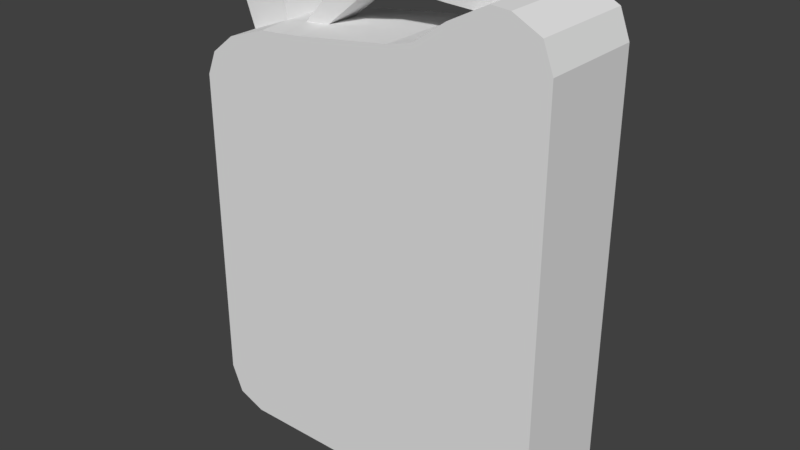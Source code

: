 # Source: JerryCan.blend  (saved by Blender 2.78.0; exported with 4.5.12 LTS)
import bpy
from mathutils import Matrix  # noqa: F401  (used for matrix-valued properties, if any)

bpy.ops.wm.read_factory_settings(use_empty=True)
scene = bpy.context.scene
scene.name = 'Scene'

# ---- collections
col_collection_1 = bpy.data.collections.new('Collection 1'); scene.collection.children.link(col_collection_1)

# ---- world
world_world = bpy.data.worlds.new('World'); scene.world = world_world
world_world.color = (0.05088, 0.05088, 0.05088)
world_world.use_sun_shadow = False
world_world.sun_shadow_jitter_overblur = 0.0
world_world.cycles.sampling_method = 'MANUAL'

# ---- meshes
me_cube_001 = bpy.data.meshes.new('Cube.001')
me_cube_001.from_pydata([(-3.515, -1.0, -3.891), (-2.779, -1.0, -4.627), (-3.3, -1.0, -4.412), (-2.779, 1.0, -4.627), (-3.515, 1.0, -3.891), (-3.3, 1.0, -4.412), (2.665, -1.0, -4.627), (3.401, -1.0, -3.891), (3.186, -1.0, -4.412), (3.401, 1.0, -3.891), (2.665, 1.0, -4.627), (3.186, 1.0, -4.412), (-2.887, -1.0, 2.95), (-3.515, -1.0, 2.154), (-3.331, -1.0, 2.598), (-3.515, 1.0, 2.154), (-2.887, 1.0, 2.95), (-3.331, 1.0, 2.598), (3.401, -1.0, 3.648), (-2.779, -0.3333, -4.627), (3.21, -1.0, 4.149), (2.686, -1.0, 4.42), (-2.779, 0.3333, -4.627), (3.401, 1.0, 3.648), (2.686, 1.0, 4.42), (3.21, 1.0, 4.149), (0.9995, -1.0, 3.642), (0.5265, -1.0, 3.522), (0.5265, 1.0, 3.522), (0.9995, 1.0, 3.642), (-3.3, -0.3333, -4.412), (-3.3, 0.3333, -4.412), (-3.515, -0.3333, -3.891), (-3.515, 0.3333, -3.891), (2.665, -0.3333, -4.627), (2.665, 0.3333, -4.627), (3.186, 0.3333, -4.412), (3.186, -0.3333, -4.412), (3.401, 0.3333, -3.891), (3.401, -0.3333, -3.891), (-2.887, -0.4405, 2.95), (-2.887, 0.4279, 2.95), (-3.331, 0.3333, 2.598), (-3.331, -0.3333, 2.598), (-3.515, 0.3333, 2.154), (-3.515, -0.3333, 2.154), (2.686, -0.3333, 4.42), (2.686, 0.3333, 4.42), (3.21, -0.3333, 4.149), (3.21, 0.3333, 4.149), (3.401, -0.3333, 3.648), (3.401, 0.3333, 3.648), (0.5265, -0.3333, 3.522), (0.5265, 0.3333, 3.522), (0.9995, -0.3333, 3.642), (0.9995, 0.3333, 3.642), (-3.188, -0.4205, 3.697), (-3.188, 0.4079, 3.697), (-2.207, 0.4079, 3.829), (-2.207, -0.4205, 3.829), (-0.5084, 0.3266, 3.928), (-2.119, -1.0, 3.208), (-2.119, 1.0, 3.208), (-0.8452, 0.3556, 4.258), (-2.095, 0.4279, 3.256), (-0.8452, -0.395, 4.258), (-0.5084, -0.3644, 3.928), (-2.095, -0.4405, 3.256), (-1.238, -1.0, 3.282), (-1.709, -1.0, 3.235), (-1.709, 1.0, 3.235), (-1.239, 1.0, 3.282), (-1.732, 0.3571, 3.278), (-1.263, 0.3281, 3.318), (-1.263, -0.341, 3.318), (-1.732, -0.3716, 3.278), (1.117, 0.3556, 4.523), (1.101, 0.3266, 4.108), (1.117, -0.395, 4.523), (1.101, -0.3644, 4.108), (2.335, -1.0, 4.448), (1.612, -1.0, 4.073), (1.612, 1.0, 4.073), (2.335, 1.0, 4.448), (2.335, -0.3333, 4.448), (1.612, -0.3333, 4.073), (1.612, 0.3333, 4.073), (2.335, 0.3333, 4.448), (0.2692, -0.3644, 4.167), (0.1119, -0.395, 4.54), (0.2692, 0.3266, 4.167), (0.1119, 0.3556, 4.54)], [], [(62, 16, 41, 64), (39, 50, 18, 7), (55, 54, 85, 86), (19, 1, 2, 30), (30, 2, 0, 32), (35, 10, 11, 36), (36, 11, 9, 38), (19, 34, 6, 1), (41, 16, 17, 42), (42, 17, 15, 44), (33, 44, 15, 4), (64, 67, 75, 72), (46, 21, 20, 48), (48, 20, 18, 50), (54, 26, 81, 85), (67, 61, 69, 75), (52, 27, 26, 54), (29, 55, 86, 82), (62, 64, 72, 70), (40, 67, 59, 56), (83, 87, 47, 24), (87, 84, 46, 47), (28, 53, 55, 29), (53, 52, 54, 55), (89, 88, 79, 78), (64, 41, 57, 58), (25, 82, 83, 24), (84, 87, 76, 78), (25, 49, 51, 23), (49, 48, 50, 51), (24, 47, 49, 25), (47, 46, 48, 49), (0, 13, 45, 32), (32, 45, 44, 33), (14, 43, 45, 13), (43, 42, 44, 45), (12, 40, 43, 14), (40, 41, 42, 43), (3, 10, 35, 22), (22, 35, 34, 19), (8, 37, 39, 7), (37, 36, 38, 39), (6, 34, 37, 8), (34, 35, 36, 37), (5, 31, 33, 4), (31, 30, 32, 33), (3, 22, 31, 5), (22, 19, 30, 31), (9, 23, 51, 38), (38, 51, 50, 39), (58, 57, 56, 59), (67, 64, 58, 59), (41, 40, 56, 57), (74, 68, 27, 52), (71, 73, 53, 28), (73, 74, 52, 53), (67, 40, 12, 61), (68, 74, 75, 69), (73, 71, 70, 72), (74, 73, 60, 66), (84, 80, 21, 46), (73, 72, 63, 60), (75, 74, 66, 65), (72, 75, 65, 63), (86, 85, 79, 77), (88, 90, 77, 79), (90, 91, 76, 77), (91, 89, 78, 76), (87, 83, 82, 86), (80, 84, 85, 81), (86, 77, 76, 87), (1, 0, 2), (84, 78, 79, 85), (23, 29, 82, 25), (62, 15, 17, 16), (10, 9, 11), (3, 5, 4), (71, 15, 62, 70), (10, 3, 4, 9), (23, 9, 28, 29), (4, 15, 71), (9, 4, 71, 28), (6, 8, 7), (81, 20, 21, 80), (1, 6, 7, 0), (26, 18, 20, 81), (7, 18, 26, 27), (0, 7, 27, 68), (13, 0, 68), (14, 13, 61, 12), (61, 13, 68, 69), (63, 65, 89, 91), (60, 63, 91, 90), (66, 60, 90, 88), (65, 66, 88, 89)])
_uv = me_cube_001.uv_layers.new(name='UVMap')
_uv.uv.foreach_set('vector', [0.3223, 0.4933, 0.3223, 0.4657, 0.3417, 0.4657, 0.3418, 0.4945, 0.3676, 0.9615, 0.3676, 0.7045, 0.3904, 0.7045, 0.3904, 0.9615, 0.3449, 0.6008, 0.3676, 0.6008, 0.3676, 0.6264, 0.3449, 0.6264, 0.3681, 0.1857, 0.3908, 0.1857, 0.3908, 0.2049, 0.368, 0.2049, 0.368, 0.2049, 0.3908, 0.2049, 0.3907, 0.2241, 0.368, 0.2241, 0.3449, 0.9999, 0.3222, 0.9999, 0.3222, 0.9807, 0.3449, 0.9807, 0.3449, 0.9807, 0.3222, 0.9807, 0.3222, 0.9615, 0.3449, 0.9615, 0.3681, 0.1857, 0.3683, 0.000171, 0.3911, 0.0002045, 0.3908, 0.1857, 0.3417, 0.4657, 0.3223, 0.4657, 0.3223, 0.4464, 0.345, 0.4464, 0.345, 0.4464, 0.3223, 0.4464, 0.3223, 0.43, 0.345, 0.43, 0.3453, 0.224, 0.345, 0.43, 0.3223, 0.43, 0.3226, 0.224, 0.3418, 0.4945, 0.3712, 0.4945, 0.3689, 0.5068, 0.3441, 0.5068, 0.3676, 0.6661, 0.3904, 0.6661, 0.3904, 0.6862, 0.3676, 0.6862, 0.3676, 0.6862, 0.3904, 0.6862, 0.3904, 0.7045, 0.3676, 0.7045, 0.3676, 0.6008, 0.3904, 0.6009, 0.3904, 0.6264, 0.3676, 0.6264, 0.3712, 0.4945, 0.3902, 0.4934, 0.3903, 0.5074, 0.3689, 0.5068, 0.3676, 0.5842, 0.3904, 0.5842, 0.3904, 0.6009, 0.3676, 0.6008, 0.3222, 0.6009, 0.3449, 0.6008, 0.3449, 0.6264, 0.3222, 0.6264, 0.3223, 0.4933, 0.3418, 0.4945, 0.3441, 0.5068, 0.3222, 0.5073, 0.7678, 0.1438, 0.7665, 0.1727, 0.7468, 0.1753, 0.7404, 0.1422, 0.3222, 0.6541, 0.3449, 0.6541, 0.3449, 0.6661, 0.3222, 0.6661, 0.3449, 0.6541, 0.3676, 0.6541, 0.3676, 0.6661, 0.3449, 0.6661, 0.3222, 0.5842, 0.3449, 0.5842, 0.3449, 0.6008, 0.3222, 0.6009, 0.3449, 0.5842, 0.3676, 0.5842, 0.3676, 0.6008, 0.3449, 0.6008, 0.7917, 0.01618, 0.7973, 0.0035, 0.8257, 0.001978, 0.826, 0.01618, 0.7694, 0.08526, 0.7687, 0.1142, 0.7413, 0.114, 0.7499, 0.08134, 0.3144, 0.6847, 0.3075, 0.6306, 0.3222, 0.6541, 0.3222, 0.6661, 0.8676, 0.01828, 0.8676, 0.041, 0.826, 0.04176, 0.826, 0.01618, 0.3222, 0.6862, 0.3449, 0.6862, 0.3449, 0.7045, 0.3222, 0.7045, 0.3449, 0.6862, 0.3676, 0.6862, 0.3676, 0.7045, 0.3449, 0.7045, 0.3222, 0.6661, 0.3449, 0.6661, 0.3449, 0.6862, 0.3222, 0.6862, 0.3449, 0.6661, 0.3676, 0.6661, 0.3676, 0.6862, 0.3449, 0.6862, 0.3907, 0.2241, 0.3904, 0.4301, 0.3677, 0.43, 0.368, 0.2241, 0.368, 0.2241, 0.3677, 0.43, 0.345, 0.43, 0.3453, 0.224, 0.3904, 0.4465, 0.3677, 0.4464, 0.3677, 0.43, 0.3904, 0.4301, 0.3677, 0.4464, 0.345, 0.4464, 0.345, 0.43, 0.3677, 0.43, 0.3903, 0.4658, 0.3713, 0.4657, 0.3677, 0.4464, 0.3904, 0.4465, 0.3713, 0.4657, 0.3417, 0.4657, 0.345, 0.4464, 0.3677, 0.4464, 0.3226, 0.1856, 0.3229, 0.0001039, 0.3456, 0.0001375, 0.3454, 0.1857, 0.3454, 0.1857, 0.3456, 0.0001375, 0.3683, 0.000171, 0.3681, 0.1857, 0.3904, 0.9807, 0.3676, 0.9807, 0.3676, 0.9615, 0.3904, 0.9615, 0.3676, 0.9807, 0.3449, 0.9807, 0.3449, 0.9615, 0.3676, 0.9615, 0.3904, 0.9999, 0.3676, 0.9999, 0.3676, 0.9807, 0.3904, 0.9807, 0.3676, 0.9999, 0.3449, 0.9999, 0.3449, 0.9807, 0.3676, 0.9807, 0.3226, 0.2048, 0.3453, 0.2048, 0.3453, 0.224, 0.3226, 0.224, 0.3453, 0.2048, 0.368, 0.2049, 0.368, 0.2241, 0.3453, 0.224, 0.3226, 0.1856, 0.3454, 0.1857, 0.3453, 0.2048, 0.3226, 0.2048, 0.3454, 0.1857, 0.3681, 0.1857, 0.368, 0.2049, 0.3453, 0.2048, 0.3222, 0.9615, 0.3222, 0.7045, 0.3449, 0.7045, 0.3449, 0.9615, 0.3449, 0.9615, 0.3449, 0.7045, 0.3676, 0.7045, 0.3676, 0.9615, 0.719, 0.1807, 0.7126, 0.1475, 0.7404, 0.1422, 0.7468, 0.1753, 0.7665, 0.1727, 0.7694, 0.2022, 0.7495, 0.2034, 0.7468, 0.1753, 0.7687, 0.1142, 0.7678, 0.1438, 0.7404, 0.1422, 0.7413, 0.114, 0.3679, 0.5228, 0.3904, 0.5235, 0.3904, 0.5842, 0.3676, 0.5842, 0.3222, 0.5235, 0.3451, 0.5228, 0.3449, 0.5842, 0.3222, 0.5842, 0.3451, 0.5228, 0.3679, 0.5228, 0.3676, 0.5842, 0.3449, 0.5842, 0.3712, 0.4945, 0.3713, 0.4657, 0.3903, 0.4658, 0.3902, 0.4934, 0.3904, 0.5235, 0.3679, 0.5228, 0.3689, 0.5068, 0.3903, 0.5074, 0.3451, 0.5228, 0.3222, 0.5235, 0.3222, 0.5073, 0.3441, 0.5068, 0.721, 0.07533, 0.7244, 0.05279, 0.7571, 0.05786, 0.7535, 0.08113, 0.3676, 0.6541, 0.3904, 0.6541, 0.3904, 0.6661, 0.3676, 0.6661, 0.7244, 0.05279, 0.7126, 0.04182, 0.7577, 0.04176, 0.7571, 0.05786, 0.7126, 0.01698, 0.7242, 0.005762, 0.7568, 0.0001039, 0.7577, 0.01618, 0.7126, 0.04182, 0.7126, 0.01698, 0.7577, 0.01618, 0.7577, 0.04176, 0.844, 0.05572, 0.844, 0.07844, 0.8266, 0.07951, 0.8266, 0.05595, 0.796, 0.07796, 0.7973, 0.05444, 0.8257, 0.05597, 0.8244, 0.07948, 0.7973, 0.05444, 0.7917, 0.04176, 0.826, 0.04176, 0.8257, 0.05597, 0.7917, 0.04176, 0.7917, 0.01618, 0.826, 0.01618, 0.826, 0.04176, 0.3449, 0.6541, 0.3222, 0.6541, 0.3222, 0.6264, 0.3449, 0.6264, 0.3904, 0.6541, 0.3676, 0.6541, 0.3676, 0.6264, 0.3904, 0.6264, 0.844, 0.05572, 0.8266, 0.05595, 0.826, 0.04176, 0.8676, 0.041, 0.7124, 0.5047, 0.6894, 0.4777, 0.7065, 0.4864, 0.8676, 0.01828, 0.826, 0.01618, 0.8271, 0.002019, 0.8445, 0.002777, 0.2979, 0.6925, 0.2912, 0.6109, 0.3075, 0.6306, 0.3144, 0.6847, 0.2681, 0.5061, 0.2286, 0.4615, 0.2441, 0.4665, 0.2573, 0.4807, 0.01469, 0.6897, 0.04167, 0.7127, 0.02341, 0.7068, 0.0001039, 0.5047, 0.006033, 0.4864, 0.02314, 0.4777, 0.273, 0.5358, 0.2286, 0.4615, 0.2681, 0.5061, 0.2707, 0.5203, 0.01469, 0.6897, 0.0001039, 0.5047, 0.02314, 0.4777, 0.04167, 0.7127, 0.2979, 0.6925, 0.04167, 0.7127, 0.2859, 0.5952, 0.2912, 0.6109, 0.02314, 0.4777, 0.2286, 0.4615, 0.273, 0.5358, 0.04167, 0.7127, 0.02314, 0.4777, 0.273, 0.5358, 0.2859, 0.5952, 0.6978, 0.6897, 0.6891, 0.7068, 0.6709, 0.7127, 0.405, 0.6306, 0.3982, 0.6847, 0.3904, 0.6661, 0.3904, 0.6541, 0.7124, 0.5047, 0.6978, 0.6897, 0.6709, 0.7127, 0.6894, 0.4777, 0.4213, 0.6109, 0.4147, 0.6925, 0.3982, 0.6847, 0.405, 0.6306, 0.6709, 0.7127, 0.4147, 0.6925, 0.4213, 0.6109, 0.4267, 0.5952, 0.6894, 0.4777, 0.6709, 0.7127, 0.4267, 0.5952, 0.4396, 0.5358, 0.484, 0.4615, 0.6894, 0.4777, 0.4396, 0.5358, 0.4684, 0.4665, 0.484, 0.4615, 0.4444, 0.5061, 0.4552, 0.4807, 0.4444, 0.5061, 0.484, 0.4615, 0.4396, 0.5358, 0.4418, 0.5203, 0.7577, 0.04176, 0.7577, 0.01618, 0.7917, 0.01618, 0.7917, 0.04176, 0.7655, 0.05584, 0.7577, 0.04176, 0.7917, 0.04176, 0.7932, 0.05553, 0.7658, 0.07939, 0.7655, 0.05584, 0.7932, 0.05553, 0.7935, 0.07908, 0.7577, 0.01618, 0.7655, 0.002104, 0.7932, 0.002413, 0.7917, 0.01618])
me_cube_001.use_remesh_preserve_volume = False
me_cube_001.use_remesh_preserve_attributes = False
me_cube_001.use_mirror_vertex_groups = False
me_cube_001.update()

# ---- objects
ob_cube = bpy.data.objects.new('Cube', me_cube_001)

# ---- transforms, parenting, visibility, modifiers, constraints
ob_cube.location = (0.0, 0.0, 0.0)
ob_cube.lineart.crease_threshold = 0.0

# ---- collection membership
col_collection_1.objects.link(ob_cube)

# ---- scene / render settings (as saved in the file)
scene.frame_start = 1; scene.frame_end = 250; scene.frame_set(1)
scene.render.engine = 'BLENDER_EEVEE_NEXT'
scene.render.resolution_percentage = 50
scene.render.dither_intensity = 0.0
scene.cycles.use_denoising = False
scene.cycles.samples = 128
scene.cycles.sampling_pattern = 'TABULATED_SOBOL'
scene.cycles.light_sampling_threshold = 0.0
scene.cycles.use_adaptive_sampling = False
scene.cycles.use_light_tree = False
scene.cycles.blur_glossy = 0.0
scene.cycles.sample_clamp_indirect = 0.0
scene.view_settings.view_transform = 'Standard'
bpy.context.view_layer.update()

# ---- added for rendering (the .blend has no active camera and no usable light): camera, sun
cam_auto = bpy.data.cameras.new('AutoCamera')
cam_auto.lens = 50.0
cam_auto.sensor_width = 36.0
cam_auto.clip_end = 1000.0
ob_auto_camera = bpy.data.objects.new('AutoCamera', cam_auto)
scene.collection.objects.link(ob_auto_camera)
ob_auto_camera.location = (10.7282, -12.9421, 8.58459)
ob_auto_camera.rotation_euler = (1.09748, -7.21219e-08, 0.694738)
scene.camera = ob_auto_camera
light_auto_sun = bpy.data.lights.new('AutoSun', 'SUN')
light_auto_sun.energy = 3.0
light_auto_sun.angle = 0.0523599
ob_auto_sun = bpy.data.objects.new('AutoSun', light_auto_sun)
scene.collection.objects.link(ob_auto_sun)
ob_auto_sun.rotation_euler = (0.872665, 0.174533, 0.523599)
bpy.context.view_layer.update()
